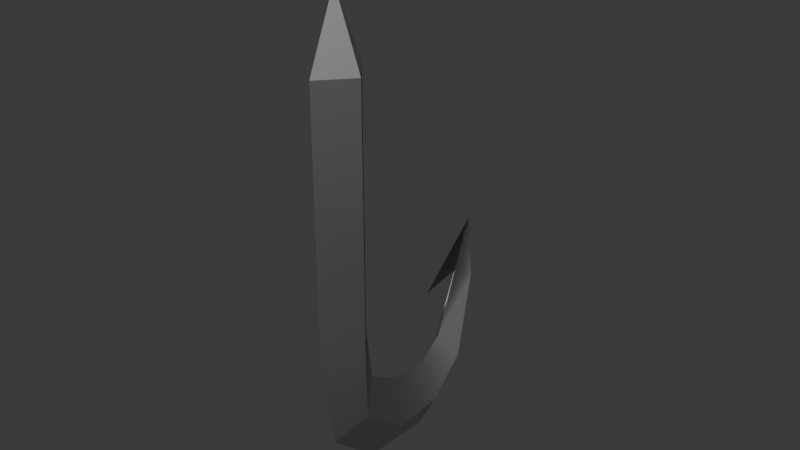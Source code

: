 # Source: Hook.blend  (saved by Blender 4.5.90; exported with 4.5.12 LTS)
import bpy
from mathutils import Matrix  # noqa: F401  (used for matrix-valued properties, if any)

bpy.ops.wm.read_factory_settings(use_empty=True)
scene = bpy.context.scene
scene.name = 'Scene'

# ---- materials (node trees are filled in below, after node groups)
mat_metal = bpy.data.materials.new('Metal')
mat_metal.alpha_threshold = 0.0
mat_metal.roughness = 0.5
mat_metal.line_color = (0.0, 0.0, 0.0, 1.0)

# ---- node groups
ng_smooth_by_angle = bpy.data.node_groups.new('Smooth by Angle', 'GeometryNodeTree')
_s = ng_smooth_by_angle.interface.new_socket(name='Mesh', in_out='OUTPUT', socket_type='NodeSocketGeometry')
_s = ng_smooth_by_angle.interface.new_socket(name='Mesh', in_out='INPUT', socket_type='NodeSocketGeometry')
_s = ng_smooth_by_angle.interface.new_socket(name='Angle', in_out='INPUT', socket_type='NodeSocketFloat')
_s.subtype = 'ANGLE'
_s.default_value = 0.5236
_s.min_value = 0.0
_s.max_value = 3.142
_s.description = 'Maximum face angle for smooth edges'
_s = ng_smooth_by_angle.interface.new_socket(name='Ignore Sharpness', in_out='INPUT', socket_type='NodeSocketBool')
_s.force_non_field = True
ng_smooth_by_angle.description = 'Set the sharpness of mesh edges based on the angle between the neighboring faces'
ng_smooth_by_angle.is_modifier = True
_N = ng_smooth_by_angle.nodes; _L = ng_smooth_by_angle.links
n0 = _N.new('GeometryNodeSetShadeSmooth'); n0.name = 'Set Shade Smooth'; n0.location = (120, -80)
n0.domain = 'EDGE'
n1 = _N.new('GeometryNodeSetShadeSmooth'); n1.name = 'Set Shade Smooth.001'; n1.location = (300, -80)
n2 = _N.new('NodeGroupOutput'); n2.name = 'Group Output'; n2.location = (480, -80)
n3 = _N.new('GeometryNodeInputMeshEdgeAngle'); n3.name = 'Edge Angle'; n3.location = (-440, -240)
n4 = _N.new('NodeGroupInput'); n4.name = 'Group Input'; n4.location = (-80, -80)
n5 = _N.new('GeometryNodeInputEdgeSmooth'); n5.name = 'Is Edge Smooth'; n5.location = (-260, -120)
n6 = _N.new('GeometryNodeInputShadeSmooth'); n6.name = 'Is Shade Smooth'; n6.location = (-440, -397)
n7 = _N.new('FunctionNodeCompare'); n7.name = 'Compare'; n7.location = (-260, -260)
n7.operation = 'LESS_EQUAL'
n7.inputs[6].default_value = (0.0, 0.0, 0.0, 0.0)
n7.inputs[7].default_value = (0.0, 0.0, 0.0, 0.0)
n8 = _N.new('FunctionNodeBooleanMath'); n8.name = 'Boolean Math.001'; n8.location = (-80, -260)
n9 = _N.new('NodeGroupInput'); n9.name = 'Group Input.001'; n9.location = (-440, -329)
n10 = _N.new('NodeGroupInput'); n10.name = 'Group Input.002'; n10.location = (-259, -189)
n11 = _N.new('FunctionNodeBooleanMath'); n11.name = 'Boolean Math'; n11.location = (-80, -149)
n11.operation = 'OR'
n12 = _N.new('FunctionNodeBooleanMath'); n12.name = 'Boolean Math.002'; n12.location = (-260, -380)
n12.operation = 'OR'
n13 = _N.new('NodeGroupInput'); n13.name = 'Group Input.003'; n13.location = (-440, -460)
_L.new(n3.outputs[0], n7.inputs[0])
_L.new(n1.outputs[0], n2.inputs[0])
_L.new(n9.outputs[1], n7.inputs[1])
_L.new(n7.outputs[0], n8.inputs[0])
_L.new(n4.outputs[0], n0.inputs[0])
_L.new(n0.outputs[0], n1.inputs[0])
_L.new(n8.outputs[0], n0.inputs[2])
_L.new(n10.outputs[2], n11.inputs[1])
_L.new(n5.outputs[0], n11.inputs[0])
_L.new(n11.outputs[0], n0.inputs[1])
_L.new(n13.outputs[2], n12.inputs[1])
_L.new(n6.outputs[0], n12.inputs[0])
_L.new(n12.outputs[0], n8.inputs[1])
n2.is_active_output = True

# ---- material node trees
mat_metal.use_nodes = True; mat_metal.node_tree.nodes.clear()
_N = mat_metal.node_tree.nodes; _L = mat_metal.node_tree.links
n0 = _N.new('ShaderNodeOutputMaterial'); n0.name = 'Material Output'; n0.location = (200, 100)
n1 = _N.new('ShaderNodeBsdfPrincipled'); n1.name = 'Principled BSDF'; n1.location = (-200, 100)
n1.inputs[0].default_value = (0.2493, 0.2493, 0.2493, 1.0)
n1.inputs[1].default_value = 1.0
n1.inputs[2].default_value = 0.6227
n1.inputs[3].default_value = 1.45
_L.new(n1.outputs[0], n0.inputs[0])
n0.is_active_output = True

# ---- world
world_world = bpy.data.worlds.new('World'); scene.world = world_world
world_world.use_nodes = True; world_world.node_tree.nodes.clear()
_N = world_world.node_tree.nodes; _L = world_world.node_tree.links
n0 = _N.new('ShaderNodeOutputWorld'); n0.name = 'World Output'; n0.location = (200, 100)
n1 = _N.new('ShaderNodeBackground'); n1.name = 'Background'; n1.location = (-200, 100)
n1.inputs[0].default_value = (0.05088, 0.05088, 0.05088, 1.0)
_L.new(n1.outputs[0], n0.inputs[0])
n0.is_active_output = True
world_world.color = (0.05088, 0.05088, 0.05088)
world_world.sun_shadow_jitter_overblur = 0.0

# ---- meshes
me_cube_001 = bpy.data.meshes.new('Cube.001')
me_cube_001.from_pydata([(3.426e-08, -0.624, -1.0), (3.426e-08, -0.624, 1.0), (3.426e-08, 0.7924, -1.0), (3.426e-08, 0.7924, 1.0), (3.426e-08, 0.08417, 1.55), (-0.7126, 0.08417, -1.0), (-0.7126, 0.08417, 1.0), (0.7126, 0.08417, -1.0), (0.7126, 0.08417, 1.0), (6.039e-08, -0.2902, -1.754), (6.039e-08, 0.9634, -1.414), (-0.4934, 0.3366, -1.584), (0.4934, 0.3366, -1.584), (4.426e-08, 0.9126, -2.119), (4.426e-08, 1.701, -1.552), (-0.6287, 1.307, -1.836), (0.6287, 1.307, -1.836), (6.223e-08, 2.656, -2.146), (6.223e-08, 2.689, -1.594), (-0.478, 2.673, -1.87), (0.478, 2.673, -1.87), (6.833e-08, 3.902, -1.794), (6.833e-08, 3.304, -1.442), (-0.4268, 3.603, -1.618), (0.4268, 3.603, -1.618), (8.468e-08, 4.45, -1.057), (8.468e-08, 3.905, -0.9427), (-0.2897, 4.177, -1.0), (0.2897, 4.177, -1.0), (8.941e-08, 4.375, -0.5536), (-0.0876, 2.949, -1.023), (-0.0876, 2.949, -1.023), (8.468e-08, 3.905, -0.9427), (8.941e-08, 4.375, -0.5536), (-0.0876, 2.949, -1.023)], [(29, 30), (30, 31)], [(5, 6, 3, 2), (7, 8, 1, 0), (1, 8, 4), (0, 5, 11, 9), (4, 6, 1), (5, 2, 10, 11), (2, 3, 8, 7), (0, 1, 6, 5), (3, 6, 4), (4, 8, 3), (2, 7, 12, 10), (7, 0, 9, 12), (10, 12, 16, 14), (12, 9, 13, 16), (9, 11, 15, 13), (11, 10, 14, 15), (15, 14, 18, 19), (13, 15, 19, 17), (14, 16, 20, 18), (16, 13, 17, 20), (17, 19, 23, 21), (18, 20, 24, 22), (20, 17, 21, 24), (19, 18, 22, 23), (22, 24, 28, 26), (24, 21, 25, 28), (23, 22, 26, 27), (21, 23, 27, 25), (27, 26, 29), (25, 27, 29), (26, 28, 29), (28, 25, 29), (31, 26, 29), (34, 33, 32)])
me_cube_001.polygons.foreach_set('use_smooth', [True] * 34)
_k = {(0, 1): 0.40136, (2, 3): 0.40136, (1, 4): 0.40136, (4, 6): 1.0, (4, 8): 1.0, (7, 8): 1.0, (5, 6): 1.0, (3, 4): 0.40136, (5, 11): 1.0, (2, 10): 0.40136, (0, 9): 0.40136, (7, 12): 1.0, (10, 14): 0.40136, (12, 16): 1.0, (9, 13): 0.40136, (11, 15): 1.0, (15, 19): 1.0, (14, 18): 0.40136, (13, 17): 0.40136, (16, 20): 1.0, (17, 21): 0.40136, (19, 23): 1.0, (18, 22): 0.40136, (20, 24): 1.0, (22, 26): 0.40136, (24, 28): 1.0, (21, 25): 0.40136, (23, 27): 1.0, (25, 29): 0.40136, (27, 29): 1.0, (28, 29): 1.0}
me_cube_001.attributes.new('crease_edge', 'FLOAT', 'EDGE').data.foreach_set('value', [_k.get((min(e.vertices), max(e.vertices)), 0.0) for e in me_cube_001.edges])
_uv = me_cube_001.uv_layers.new(name='UVMap')
_uv.uv.foreach_set('vector', [0.375, 0.125, 0.625, 0.125, 0.625, 0.25, 0.375, 0.25, 0.375, 0.625, 0.625, 0.625, 0.625, 0.75, 0.375, 0.75, 0.625, 0.75, 0.625, 0.625, 0.75, 0.625, 0.375, 0.0, 0.375, 0.125, 0.375, 0.125, 0.375, 0.0, 0.75, 0.625, 0.875, 0.625, 0.625, 0.0, 0.375, 0.125, 0.375, 0.25, 0.375, 0.25, 0.375, 0.125, 0.375, 0.5, 0.625, 0.5, 0.625, 0.625, 0.375, 0.625, 0.375, 0.0, 0.625, 0.0, 0.625, 0.125, 0.375, 0.125, 0.625, 0.25, 0.875, 0.625, 0.75, 0.625, 0.75, 0.625, 0.625, 0.625, 0.625, 0.25, 0.375, 0.5, 0.375, 0.625, 0.375, 0.625, 0.375, 0.5, 0.375, 0.625, 0.375, 0.75, 0.375, 0.75, 0.375, 0.625, 0.375, 0.5, 0.375, 0.625, 0.375, 0.625, 0.375, 0.5, 0.375, 0.625, 0.375, 0.75, 0.375, 0.75, 0.375, 0.625, 0.375, 0.0, 0.375, 0.125, 0.375, 0.125, 0.375, 0.0, 0.375, 0.125, 0.375, 0.25, 0.375, 0.25, 0.375, 0.125, 0.375, 0.125, 0.375, 0.25, 0.375, 0.25, 0.375, 0.125, 0.375, 0.0, 0.375, 0.125, 0.375, 0.125, 0.375, 0.0, 0.375, 0.5, 0.375, 0.625, 0.375, 0.625, 0.375, 0.5, 0.375, 0.625, 0.375, 0.75, 0.375, 0.75, 0.375, 0.625, 0.375, 0.0, 0.375, 0.125, 0.375, 0.125, 0.375, 0.0, 0.375, 0.5, 0.375, 0.625, 0.375, 0.625, 0.375, 0.5, 0.375, 0.625, 0.375, 0.75, 0.375, 0.75, 0.375, 0.625, 0.375, 0.125, 0.375, 0.25, 0.375, 0.25, 0.375, 0.125, 0.375, 0.5, 0.375, 0.625, 0.375, 0.625, 0.375, 0.5, 0.375, 0.625, 0.375, 0.75, 0.375, 0.75, 0.375, 0.625, 0.375, 0.125, 0.375, 0.25, 0.375, 0.25, 0.375, 0.125, 0.375, 0.0, 0.375, 0.125, 0.375, 0.125, 0.375, 0.0, 0.375, 0.125, 0.375, 0.25, 0.375, 0.125, 0.375, 0.0, 0.375, 0.125, 0.375, 0.0, 0.375, 0.5, 0.375, 0.625, 0.375, 0.5, 0.375, 0.625, 0.375, 0.75, 0.375, 0.625, 0.0, 0.0, 0.375, 0.25, 0.375, 0.125, 0.0, 0.0, 0.375, 0.125, 0.375, 0.25])
me_cube_001.materials.append(mat_metal)
me_cube_001.update()

# ---- objects
ob_hook = bpy.data.objects.new('Hook', me_cube_001)

# ---- transforms, parenting, visibility, modifiers, constraints
ob_hook.location = (0.0, 0.0, 0.0)
ob_hook.scale = (0.01192, 0.01388, 0.04167)
_m = ob_hook.modifiers.new('Smooth by Angle', 'NODES')
_m.node_group = ng_smooth_by_angle
_m.use_pin_to_last = True
_m.show_group_selector = False

# ---- collection membership
scene.collection.objects.link(ob_hook)

# ---- scene / render settings (as saved in the file)
scene.frame_start = 1; scene.frame_end = 250; scene.frame_set(1)
scene.render.engine = 'CYCLES'
bpy.context.view_layer.update()

# ---- added for rendering (the .blend has no active camera and no usable light): camera, sun
cam_auto = bpy.data.cameras.new('AutoCamera')
cam_auto.lens = 50.0
cam_auto.sensor_width = 36.0
cam_auto.clip_end = 1000.0
ob_auto_camera = bpy.data.objects.new('AutoCamera', cam_auto)
scene.collection.objects.link(ob_auto_camera)
ob_auto_camera.location = (0.185045, -0.1955, 0.135611)
ob_auto_camera.rotation_euler = (1.09748, -7.21219e-08, 0.694738)
scene.camera = ob_auto_camera
light_auto_sun = bpy.data.lights.new('AutoSun', 'SUN')
light_auto_sun.energy = 3.0
light_auto_sun.angle = 0.0523599
ob_auto_sun = bpy.data.objects.new('AutoSun', light_auto_sun)
scene.collection.objects.link(ob_auto_sun)
ob_auto_sun.rotation_euler = (0.872665, 0.174533, 0.523599)
bpy.context.view_layer.update()
